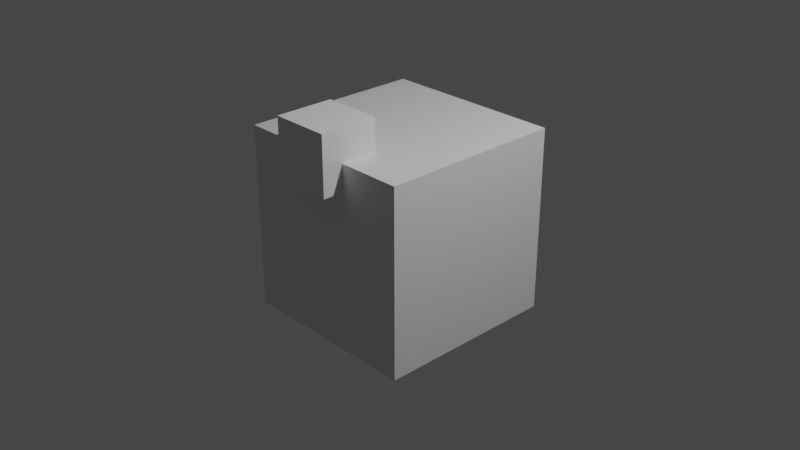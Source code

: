 # Source: Placeholder_Enemy.blend  (saved by Blender 3.6.11; exported with 4.5.12 LTS)
import bpy
from mathutils import Matrix  # noqa: F401  (used for matrix-valued properties, if any)

bpy.ops.wm.read_factory_settings(use_empty=True)
scene = bpy.context.scene
scene.name = 'Scene'

# ---- collections
col_collection = bpy.data.collections.new('Collection'); scene.collection.children.link(col_collection)

# ---- materials (node trees are filled in below, after node groups)
mat_material = bpy.data.materials.new('Material')
mat_material.alpha_threshold = 0.0
mat_material.use_transparent_shadow = False
mat_material.roughness = 0.5
mat_material.line_color = (0.0, 0.0, 0.0, 1.0)

# ---- material node trees
mat_material.use_nodes = True; mat_material.node_tree.nodes.clear()
_N = mat_material.node_tree.nodes; _L = mat_material.node_tree.links
n0 = _N.new('ShaderNodeOutputMaterial'); n0.name = 'Material Output'; n0.location = (300, 300)
n1 = _N.new('ShaderNodeBsdfPrincipled'); n1.name = 'Principled BSDF'; n1.location = (10, 300)
n1.distribution = 'GGX'
n1.subsurface_method = 'RANDOM_WALK_SKIN'
n1.inputs[3].default_value = 1.45
n1.inputs[27].default_value = (0.0, 0.0, 0.0, 1.0)
n1.inputs[28].default_value = 1.0
_L.new(n1.outputs[0], n0.inputs[0])
n0.is_active_output = True

# ---- world
world_world = bpy.data.worlds.new('World'); scene.world = world_world
world_world.use_nodes = True; world_world.node_tree.nodes.clear()
_N = world_world.node_tree.nodes; _L = world_world.node_tree.links
n0 = _N.new('ShaderNodeOutputWorld'); n0.name = 'World Output'; n0.location = (300, 300)
n1 = _N.new('ShaderNodeBackground'); n1.name = 'Background'; n1.location = (10, 300)
n1.inputs[0].default_value = (0.05088, 0.05088, 0.05088, 1.0)
_L.new(n1.outputs[0], n0.inputs[0])
n0.is_active_output = True
world_world.color = (0.05088, 0.05088, 0.05088)
world_world.use_sun_shadow = False
world_world.sun_shadow_jitter_overblur = 0.0

# ---- cameras
cam_camera = bpy.data.cameras.new('Camera')
cam_camera.clip_end = 100.0
cam_camera.ortho_scale = 7.314

# ---- lights
light_light = bpy.data.lights.new('Light', 'POINT')
light_light.transmission_factor = 0.0
light_light.energy = 1000.0
light_light.shadow_soft_size = 0.1
light_light.shadow_maximum_resolution = 0.006
light_light.use_absolute_resolution = True

# ---- meshes
me_cube = bpy.data.meshes.new('Cube')
me_cube.from_pydata([(1.0, 1.0, 1.0), (1.0, 1.0, -1.0), (1.0, -1.0, 1.0), (1.0, -1.0, -1.0), (-1.0, 1.0, 1.0), (-1.0, 1.0, -1.0), (-1.0, -1.0, 1.0), (-1.0, -1.0, -1.0)], [], [(0, 4, 6, 2), (3, 2, 6, 7), (7, 6, 4, 5), (5, 1, 3, 7), (1, 0, 2, 3), (5, 4, 0, 1)])
_uv = me_cube.uv_layers.new(name='UVMap')
_uv.uv.foreach_set('vector', [0.625, 0.5, 0.875, 0.5, 0.875, 0.75, 0.625, 0.75, 0.375, 0.75, 0.625, 0.75, 0.625, 1.0, 0.375, 1.0, 0.375, 0.0, 0.625, 0.0, 0.625, 0.25, 0.375, 0.25, 0.125, 0.5, 0.375, 0.5, 0.375, 0.75, 0.125, 0.75, 0.375, 0.5, 0.625, 0.5, 0.625, 0.75, 0.375, 0.75, 0.375, 0.25, 0.625, 0.25, 0.625, 0.5, 0.375, 0.5])
me_cube.materials.append(mat_material)
me_cube.use_mirror_vertex_groups = False
me_cube.update()
me_cube_001 = bpy.data.meshes.new('Cube.001')
me_cube_001.from_pydata([(-0.3148, -1.225, 0.7152), (-0.3148, -1.225, 1.345), (-0.3148, -0.5951, 0.7152), (-0.3148, -0.5951, 1.345), (0.3148, -1.225, 0.7152), (0.3148, -1.225, 1.345), (0.3148, -0.5951, 0.7152), (0.3148, -0.5951, 1.345)], [], [(0, 1, 3, 2), (2, 3, 7, 6), (6, 7, 5, 4), (4, 5, 1, 0), (2, 6, 4, 0), (7, 3, 1, 5)])
_uv = me_cube_001.uv_layers.new(name='UVMap')
_uv.uv.foreach_set('vector', [0.375, 0.0, 0.625, 0.0, 0.625, 0.25, 0.375, 0.25, 0.375, 0.25, 0.625, 0.25, 0.625, 0.5, 0.375, 0.5, 0.375, 0.5, 0.625, 0.5, 0.625, 0.75, 0.375, 0.75, 0.375, 0.75, 0.625, 0.75, 0.625, 1.0, 0.375, 1.0, 0.125, 0.5, 0.375, 0.5, 0.375, 0.75, 0.125, 0.75, 0.625, 0.5, 0.875, 0.5, 0.875, 0.75, 0.625, 0.75])
me_cube_001.update()

# ---- objects
ob_cube = bpy.data.objects.new('Cube', me_cube)
ob_light = bpy.data.objects.new('Light', light_light)
ob_camera = bpy.data.objects.new('Camera', cam_camera)
ob_cube_001 = bpy.data.objects.new('Cube.001', me_cube_001)

# ---- transforms, parenting, visibility, modifiers, constraints
ob_cube.location = (0.0, 0.0, 0.0)
ob_cube.lock_rotations_4d = False
ob_cube.empty_display_type = 'ARROWS'
ob_cube.lineart.crease_threshold = 0.0
ob_light.location = (4.076, 1.005, 5.904)
ob_light.rotation_euler = (0.6503, 0.05522, 1.866)
ob_light.lock_rotations_4d = False
ob_light.empty_display_type = 'ARROWS'
ob_light.color = (0.0, 0.0, 0.0, 0.0)
ob_light.lineart.crease_threshold = 0.0
ob_camera.location = (7.359, -6.926, 4.958)
ob_camera.rotation_euler = (1.109, 0.0, 0.8149)
ob_camera.lock_rotations_4d = False
ob_camera.empty_display_type = 'ARROWS'
ob_camera.color = (0.0, 0.0, 0.0, 0.0)
ob_camera.display_type = 'WIRE'
ob_camera.lineart.crease_threshold = 0.0
ob_cube_001.location = (0.0, 0.0, 0.0)

# ---- collection membership
col_collection.objects.link(ob_cube)
col_collection.objects.link(ob_light)
col_collection.objects.link(ob_camera)
col_collection.objects.link(ob_cube_001)

# ---- scene / render settings (as saved in the file)
scene.camera = ob_camera
scene.frame_start = 1; scene.frame_end = 250; scene.frame_set(1)
scene.render.engine = 'BLENDER_EEVEE_NEXT'
scene.cycles.sampling_pattern = 'TABULATED_SOBOL'
scene.view_settings.view_transform = 'Filmic'
bpy.context.view_layer.update()

